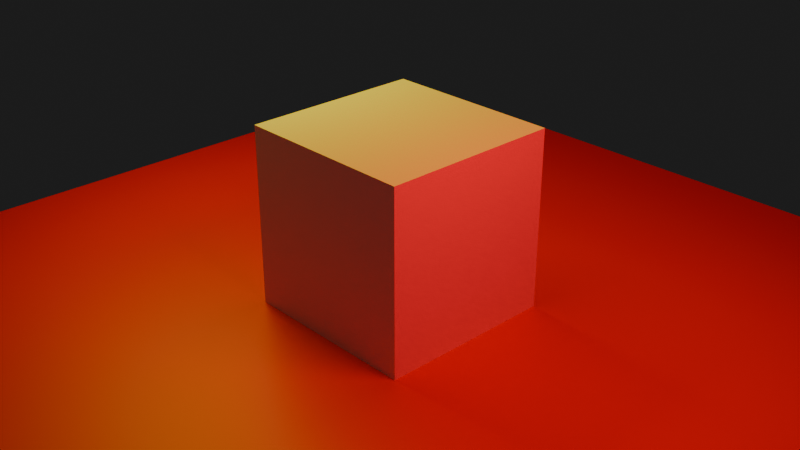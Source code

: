 # Source: color.blend  (saved by Blender 4.5.90; exported with 4.5.12 LTS)
import bpy
from mathutils import Matrix  # noqa: F401  (used for matrix-valued properties, if any)

bpy.ops.wm.read_factory_settings(use_empty=True)
scene = bpy.context.scene
scene.name = 'Scene'

# ---- collections
col_collection = bpy.data.collections.new('Collection'); scene.collection.children.link(col_collection)

# ---- materials (node trees are filled in below, after node groups)
mat_material_001 = bpy.data.materials.new('Material.001')
mat_material_002 = bpy.data.materials.new('Material.002')

# ---- material node trees
mat_material_001.use_nodes = True; mat_material_001.node_tree.nodes.clear()
_N = mat_material_001.node_tree.nodes; _L = mat_material_001.node_tree.links
n0 = _N.new('ShaderNodeBsdfPrincipled'); n0.name = 'Principled BSDF'; n0.location = (-200, 100)
n0.inputs[0].default_value = (1.0, 1.0, 1.0, 1.0)
n0.inputs[2].default_value = 0.0
n0.inputs[3].default_value = 1.0
n0.inputs[13].default_value = 0.4923
n1 = _N.new('ShaderNodeOutputMaterial'); n1.name = 'Material Output'; n1.location = (200, 100)
_L.new(n0.outputs[0], n1.inputs[0])
n1.is_active_output = True
mat_material_002.use_nodes = True; mat_material_002.node_tree.nodes.clear()
_N = mat_material_002.node_tree.nodes; _L = mat_material_002.node_tree.links
n0 = _N.new('ShaderNodeBsdfPrincipled'); n0.name = 'Principled BSDF'; n0.location = (-200, 100)
n0.inputs[0].default_value = (0.8004, 0.0, 0.003015, 1.0)
n1 = _N.new('ShaderNodeOutputMaterial'); n1.name = 'Material Output'; n1.location = (200, 100)
_L.new(n0.outputs[0], n1.inputs[0])
n1.is_active_output = True

# ---- world
world_world = bpy.data.worlds.new('World'); scene.world = world_world
world_world.use_nodes = True; world_world.node_tree.nodes.clear()
_N = world_world.node_tree.nodes; _L = world_world.node_tree.links
n0 = _N.new('ShaderNodeOutputWorld'); n0.name = 'World Output'; n0.location = (200, 100)
n1 = _N.new('ShaderNodeBackground'); n1.name = 'Background'; n1.location = (-200, 100)
n1.inputs[0].default_value = (0.05088, 0.05088, 0.05088, 1.0)
_L.new(n1.outputs[0], n0.inputs[0])
n0.is_active_output = True
world_world.color = (0.05088, 0.05088, 0.05088)
world_world.sun_shadow_jitter_overblur = 0.0

# ---- cameras
cam_camera = bpy.data.cameras.new('Camera')
cam_camera.clip_end = 100.0
cam_camera.ortho_scale = 7.314

# ---- lights
light_spot = bpy.data.lights.new('Spot', 'AREA')
light_spot.color = (0.9333, 1.0, 0.0)
light_spot.energy = 500.0
light_spot.size = 1.052
light_spot_001 = bpy.data.lights.new('Spot.001', 'AREA')
light_spot_001.color = (1.0, 0.0, 0.004802)
light_spot_001.energy = 500.0
light_spot_001.size = 1.052

# ---- meshes
me_cube_001 = bpy.data.meshes.new('Cube.001')
me_cube_001.from_pydata([(-1.0, -1.0, -1.0), (-1.0, -1.0, 1.0), (-1.0, 1.0, -1.0), (-1.0, 1.0, 1.0), (1.0, -1.0, -1.0), (1.0, -1.0, 1.0), (1.0, 1.0, -1.0), (1.0, 1.0, 1.0)], [], [(0, 1, 3, 2), (2, 3, 7, 6), (6, 7, 5, 4), (4, 5, 1, 0), (2, 6, 4, 0), (7, 3, 1, 5)])
_uv = me_cube_001.uv_layers.new(name='UVMap')
_uv.uv.foreach_set('vector', [0.375, 0.0, 0.625, 0.0, 0.625, 0.25, 0.375, 0.25, 0.375, 0.25, 0.625, 0.25, 0.625, 0.5, 0.375, 0.5, 0.375, 0.5, 0.625, 0.5, 0.625, 0.75, 0.375, 0.75, 0.375, 0.75, 0.625, 0.75, 0.625, 1.0, 0.375, 1.0, 0.125, 0.5, 0.375, 0.5, 0.375, 0.75, 0.125, 0.75, 0.625, 0.5, 0.875, 0.5, 0.875, 0.75, 0.625, 0.75])
me_cube_001.materials.append(mat_material_001)
me_cube_001.update()
me_plane = bpy.data.meshes.new('Plane')
me_plane.from_pydata([(-1.0, -1.0, 0.0), (1.0, -1.0, 0.0), (-1.0, 1.0, 0.0), (1.0, 1.0, 0.0)], [], [(0, 1, 3, 2)])
_uv = me_plane.uv_layers.new(name='UVMap')
_uv.uv.foreach_set('vector', [0.0, 0.0, 1.0, 0.0, 1.0, 1.0, 0.0, 1.0])
me_plane.materials.append(mat_material_002)
me_plane.update()

# ---- objects
ob_camera = bpy.data.objects.new('Camera', cam_camera)
ob_cube = bpy.data.objects.new('Cube', me_cube_001)
ob_spot = bpy.data.objects.new('Spot', light_spot)
ob_plane = bpy.data.objects.new('Plane', me_plane)
ob_spot_001 = bpy.data.objects.new('Spot.001', light_spot_001)

# ---- transforms, parenting, visibility, modifiers, constraints
ob_camera.location = (7.359, -6.926, 4.958)
ob_camera.rotation_euler = (1.109, 0.0, 0.8149)
ob_camera.lock_rotations_4d = False
ob_camera.empty_display_type = 'ARROWS'
ob_camera.color = (0.0, 0.0, 0.0, 0.0)
ob_camera.display_type = 'WIRE'
ob_camera.lineart.crease_threshold = 0.0
ob_cube.location = (0.0, 0.0, 0.0)
ob_spot.location = (-4.0, 0.0, 4.0)
ob_spot.rotation_euler = (0.0, -0.8727, 0.0)
ob_spot.scale = (3.0, 3.0, 3.0)
ob_plane.location = (0.0, 0.0, -1.0)
ob_plane.scale = (5.0, 5.0, 5.0)
ob_spot_001.location = (4.0, 0.0, 4.0)
ob_spot_001.rotation_euler = (0.0, 0.8727, 0.0)
ob_spot_001.scale = (3.0, 3.0, 3.0)

# ---- collection membership
col_collection.objects.link(ob_camera)
col_collection.objects.link(ob_cube)
col_collection.objects.link(ob_spot)
col_collection.objects.link(ob_plane)
col_collection.objects.link(ob_spot_001)

# ---- scene / render settings (as saved in the file)
scene.camera = ob_camera
scene.frame_start = 1; scene.frame_end = 250; scene.frame_set(14)
scene.render.engine = 'BLENDER_EEVEE_NEXT'
scene.view_settings.exposure = -1.0
scene.view_settings.gamma = 0.8592
bpy.context.view_layer.update()
